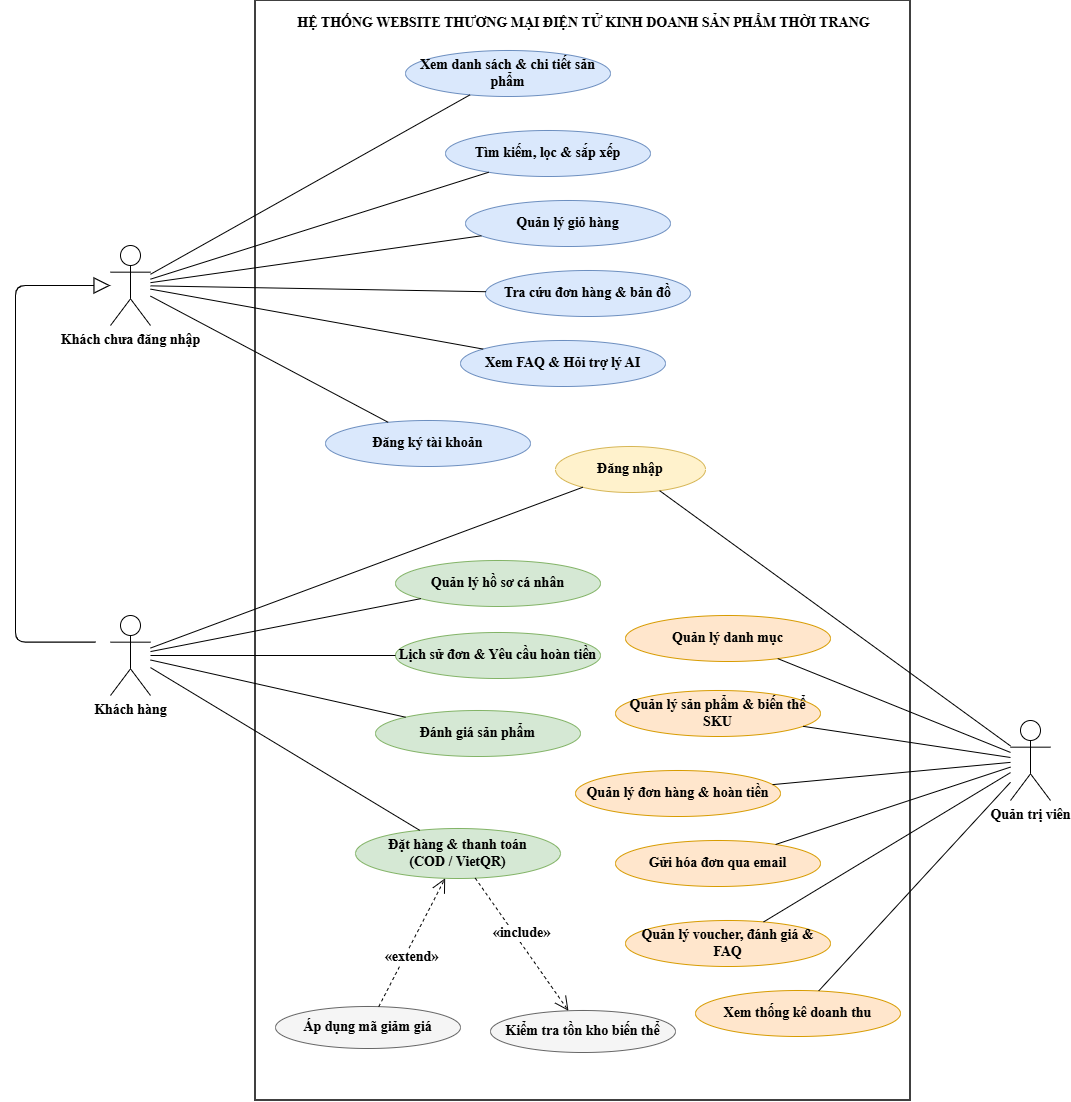

The diagram above was exported from draw.io. Its source (the exported page's mxGraphModel, read from the mxfile embedded in the PNG):
<mxGraphModel dx="3184" dy="2555" grid="1" gridSize="10" guides="1" tooltips="1" connect="1" arrows="1" fold="1" page="1" pageScale="1" pageWidth="827" pageHeight="1169" math="0" shadow="0">
  <root>
    <mxCell id="0" />
    <mxCell id="1" parent="0" />
    <mxCell id="sys_boundary" parent="1" style="shape=rect;html=1;verticalAlign=top;fontStyle=1;fontSize=14;fillColor=#ffffff;strokeColor=#000000;strokeWidth=1.5;spacingTop=8;fontFamily=Times New Roman;" value="HỆ THỐNG WEBSITE THƯƠNG MẠI ĐIỆN TỬ KINH DOANH SẢN PHẨM THỜI TRANG" vertex="1">
      <mxGeometry height="1100" width="655" x="220" y="-80" as="geometry" />
    </mxCell>
    <mxCell id="actor_guest" parent="1" style="shape=umlActor;verticalLabelPosition=bottom;verticalAlign=top;html=1;outlineConnect=0;fontSize=14;fontStyle=1;fontFamily=Times New Roman;" value="Khách chưa đăng nhập" vertex="1">
      <mxGeometry height="80" width="40" x="75" y="165" as="geometry" />
    </mxCell>
    <mxCell id="actor_customer" parent="1" style="shape=umlActor;verticalLabelPosition=bottom;verticalAlign=top;html=1;outlineConnect=0;fontSize=14;fontStyle=1;fontFamily=Times New Roman;" value="Khách hàng" vertex="1">
      <mxGeometry height="80" width="40" x="75" y="535" as="geometry" />
    </mxCell>
    <mxCell id="actor_admin" parent="1" style="shape=umlActor;verticalLabelPosition=bottom;verticalAlign=top;html=1;outlineConnect=0;fontSize=14;fontStyle=1;fontFamily=Times New Roman;" value="Quản trị viên" vertex="1">
      <mxGeometry height="80" width="40" x="975" y="640" as="geometry" />
    </mxCell>
    <mxCell id="rel_inherit" edge="1" parent="1" style="endArrow=block;endFill=0;endSize=14;html=1;strokeWidth=1.2;fontFamily=Times New Roman;fontSize=14;fontStyle=1" target="actor_guest" value="">
      <mxGeometry relative="1" width="160" x="-0.0671" as="geometry">
        <Array as="points">
          <mxPoint x="-20" y="561.67" />
          <mxPoint x="-20" y="380" />
          <mxPoint x="-20" y="205" />
        </Array>
        <mxPoint x="60" y="561.67" as="sourcePoint" />
        <mxPoint x="95" y="275" as="targetPoint" />
      </mxGeometry>
    </mxCell>
    <mxCell id="uc_view_prod" parent="1" style="ellipse;whiteSpace=wrap;html=1;fontSize=14;fillColor=#dae8fc;strokeColor=#6c8ebf;fontFamily=Times New Roman;fontStyle=1" value="Xem danh sách &amp;amp; chi tiết sản phẩm" vertex="1">
      <mxGeometry height="46" width="205" x="370" y="-30" as="geometry" />
    </mxCell>
    <mxCell id="uc_search" parent="1" style="ellipse;whiteSpace=wrap;html=1;fontSize=14;fillColor=#dae8fc;strokeColor=#6c8ebf;fontFamily=Times New Roman;fontStyle=1" value="Tìm kiếm, lọc &amp;amp; sắp xếp" vertex="1">
      <mxGeometry height="46" width="205" x="410" y="50" as="geometry" />
    </mxCell>
    <mxCell id="uc_cart" parent="1" style="ellipse;whiteSpace=wrap;html=1;fontSize=14;fillColor=#dae8fc;strokeColor=#6c8ebf;fontFamily=Times New Roman;fontStyle=1" value="Quản lý giỏ hàng" vertex="1">
      <mxGeometry height="46" width="205" x="430" y="120" as="geometry" />
    </mxCell>
    <mxCell id="uc_track" parent="1" style="ellipse;whiteSpace=wrap;html=1;fontSize=14;fillColor=#dae8fc;strokeColor=#6c8ebf;fontFamily=Times New Roman;fontStyle=1" value="Tra cứu đơn hàng &amp;amp; bản đồ" vertex="1">
      <mxGeometry height="46" width="205" x="450" y="190" as="geometry" />
    </mxCell>
    <mxCell id="uc_faq_ai" parent="1" style="ellipse;whiteSpace=wrap;html=1;fontSize=14;fillColor=#dae8fc;strokeColor=#6c8ebf;fontFamily=Times New Roman;fontStyle=1" value="Xem FAQ &amp;amp; Hỏi trợ lý AI" vertex="1">
      <mxGeometry height="46" width="205" x="425" y="260" as="geometry" />
    </mxCell>
    <mxCell id="uc_register" parent="1" style="ellipse;whiteSpace=wrap;html=1;fontSize=14;fillColor=#dae8fc;strokeColor=#6c8ebf;fontFamily=Times New Roman;fontStyle=1" value="Đăng ký tài khoản" vertex="1">
      <mxGeometry height="46" width="205" x="290" y="340" as="geometry" />
    </mxCell>
    <mxCell id="uc_login" parent="1" style="ellipse;whiteSpace=wrap;html=1;fontSize=14;fontStyle=1;fillColor=#fff2cc;strokeColor=#d6b656;fontFamily=Times New Roman;" value="Đăng nhập" vertex="1">
      <mxGeometry height="46" width="150" x="520" y="366" as="geometry" />
    </mxCell>
    <mxCell id="uc_order" parent="1" style="ellipse;whiteSpace=wrap;html=1;fontSize=14;fillColor=#d5e8d4;strokeColor=#82b366;fontFamily=Times New Roman;fontStyle=1" value="Đặt hàng &amp;amp; thanh toán&#10;(COD / VietQR)" vertex="1">
      <mxGeometry height="50" width="205" x="320" y="748" as="geometry" />
    </mxCell>
    <mxCell id="uc_check_stock" parent="1" style="ellipse;whiteSpace=wrap;html=1;fontSize=14;fillColor=#f5f5f5;strokeColor=#666666;fontFamily=Times New Roman;fontStyle=1" value="Kiểm tra tồn kho biến thể" vertex="1">
      <mxGeometry height="42" width="185" x="455" y="930" as="geometry" />
    </mxCell>
    <mxCell id="uc_apply_voucher" parent="1" style="ellipse;whiteSpace=wrap;html=1;fontSize=14;fillColor=#f5f5f5;strokeColor=#666666;fontFamily=Times New Roman;fontStyle=1" value="Áp dụng mã giảm giá" vertex="1">
      <mxGeometry height="42" width="185" x="240" y="926" as="geometry" />
    </mxCell>
    <mxCell id="uc_profile" parent="1" style="ellipse;whiteSpace=wrap;html=1;fontSize=14;fillColor=#d5e8d4;strokeColor=#82b366;fontFamily=Times New Roman;fontStyle=1" value="Quản lý hồ sơ cá nhân" vertex="1">
      <mxGeometry height="46" width="205" x="360" y="480" as="geometry" />
    </mxCell>
    <mxCell id="uc_refund" parent="1" style="ellipse;whiteSpace=wrap;html=1;fontSize=14;fillColor=#d5e8d4;strokeColor=#82b366;fontFamily=Times New Roman;fontStyle=1" value="Lịch sử đơn &amp;amp; Yêu cầu hoàn tiền" vertex="1">
      <mxGeometry height="46" width="205" x="360" y="552" as="geometry" />
    </mxCell>
    <mxCell id="uc_review" parent="1" style="ellipse;whiteSpace=wrap;html=1;fontSize=14;fillColor=#d5e8d4;strokeColor=#82b366;fontFamily=Times New Roman;fontStyle=1" value="Đánh giá sản phẩm" vertex="1">
      <mxGeometry height="46" width="205" x="340" y="630" as="geometry" />
    </mxCell>
    <mxCell id="uc_ad_cat" parent="1" style="ellipse;whiteSpace=wrap;html=1;fontSize=14;fillColor=#ffe6cc;strokeColor=#d79b00;fontFamily=Times New Roman;fontStyle=1" value="Quản lý danh mục" vertex="1">
      <mxGeometry height="46" width="205" x="590" y="535" as="geometry" />
    </mxCell>
    <mxCell id="uc_ad_prod" parent="1" style="ellipse;whiteSpace=wrap;html=1;fontSize=14;fillColor=#ffe6cc;strokeColor=#d79b00;fontFamily=Times New Roman;fontStyle=1" value="Quản lý sản phẩm &amp;amp; biến thể SKU" vertex="1">
      <mxGeometry height="46" width="205" x="580" y="610" as="geometry" />
    </mxCell>
    <mxCell id="uc_ad_order" parent="1" style="ellipse;whiteSpace=wrap;html=1;fontSize=14;fillColor=#ffe6cc;strokeColor=#d79b00;fontFamily=Times New Roman;fontStyle=1" value="Quản lý đơn hàng &amp;amp; hoàn tiền" vertex="1">
      <mxGeometry height="46" width="205" x="540" y="690" as="geometry" />
    </mxCell>
    <mxCell id="uc_ad_email" parent="1" style="ellipse;whiteSpace=wrap;html=1;fontSize=14;fillColor=#ffe6cc;strokeColor=#d79b00;fontFamily=Times New Roman;fontStyle=1" value="Gửi hóa đơn qua email" vertex="1">
      <mxGeometry height="46" width="205" x="580" y="760" as="geometry" />
    </mxCell>
    <mxCell id="uc_ad_content" parent="1" style="ellipse;whiteSpace=wrap;html=1;fontSize=14;fillColor=#ffe6cc;strokeColor=#d79b00;fontFamily=Times New Roman;fontStyle=1" value="Quản lý voucher, đánh giá &amp;amp; FAQ" vertex="1">
      <mxGeometry height="46" width="205" x="590" y="840" as="geometry" />
    </mxCell>
    <mxCell id="uc_ad_stats" parent="1" style="ellipse;whiteSpace=wrap;html=1;fontSize=14;fillColor=#ffe6cc;strokeColor=#d79b00;fontFamily=Times New Roman;fontStyle=1" value="Xem thống kê doanh thu" vertex="1">
      <mxGeometry height="46" width="205" x="660" y="910" as="geometry" />
    </mxCell>
    <mxCell id="e_g1" edge="1" parent="1" source="actor_guest" style="endArrow=none;html=1;fontFamily=Times New Roman;fontSize=14;fontStyle=1" target="uc_view_prod">
      <mxGeometry relative="1" as="geometry" />
    </mxCell>
    <mxCell id="e_g2" edge="1" parent="1" source="actor_guest" style="endArrow=none;html=1;fontFamily=Times New Roman;fontSize=14;fontStyle=1" target="uc_search">
      <mxGeometry relative="1" as="geometry" />
    </mxCell>
    <mxCell id="e_g3" edge="1" parent="1" source="actor_guest" style="endArrow=none;html=1;fontFamily=Times New Roman;fontSize=14;fontStyle=1" target="uc_cart">
      <mxGeometry relative="1" as="geometry" />
    </mxCell>
    <mxCell id="e_g4" edge="1" parent="1" source="actor_guest" style="endArrow=none;html=1;fontFamily=Times New Roman;fontSize=14;fontStyle=1" target="uc_track">
      <mxGeometry relative="1" as="geometry" />
    </mxCell>
    <mxCell id="e_g5" edge="1" parent="1" source="actor_guest" style="endArrow=none;html=1;fontFamily=Times New Roman;fontSize=14;fontStyle=1" target="uc_faq_ai">
      <mxGeometry relative="1" as="geometry" />
    </mxCell>
    <mxCell id="e_g6" edge="1" parent="1" source="actor_guest" style="endArrow=none;html=1;fontFamily=Times New Roman;fontSize=14;fontStyle=1" target="uc_register">
      <mxGeometry relative="1" as="geometry" />
    </mxCell>
    <mxCell id="e_inc_stock" edge="1" parent="1" source="uc_order" style="dashed=1;endArrow=open;endSize=12;html=1;fontSize=14;verticalAlign=bottom;fontFamily=Times New Roman;fontStyle=1" target="uc_check_stock" value="«include»">
      <mxGeometry relative="1" as="geometry" />
    </mxCell>
    <mxCell id="e_ext_voucher" edge="1" parent="1" source="uc_apply_voucher" style="dashed=1;endArrow=open;endSize=12;html=1;fontSize=14;verticalAlign=top;fontFamily=Times New Roman;fontStyle=1" target="uc_order" value="«extend»">
      <mxGeometry relative="1" as="geometry" />
    </mxCell>
    <mxCell id="e_c_login" edge="1" parent="1" source="actor_customer" style="endArrow=none;html=1;fontFamily=Times New Roman;fontSize=14;fontStyle=1" target="uc_login">
      <mxGeometry relative="1" as="geometry" />
    </mxCell>
    <mxCell id="e_c_order" edge="1" parent="1" source="actor_customer" style="endArrow=none;html=1;fontFamily=Times New Roman;fontSize=14;fontStyle=1" target="uc_order">
      <mxGeometry relative="1" as="geometry" />
    </mxCell>
    <mxCell id="e_c_prof" edge="1" parent="1" source="actor_customer" style="endArrow=none;html=1;fontFamily=Times New Roman;fontSize=14;fontStyle=1" target="uc_profile">
      <mxGeometry relative="1" as="geometry" />
    </mxCell>
    <mxCell id="e_c_ref" edge="1" parent="1" source="actor_customer" style="endArrow=none;html=1;fontFamily=Times New Roman;fontSize=14;fontStyle=1" target="uc_refund">
      <mxGeometry relative="1" as="geometry" />
    </mxCell>
    <mxCell id="e_c_rev" edge="1" parent="1" source="actor_customer" style="endArrow=none;html=1;fontFamily=Times New Roman;fontSize=14;fontStyle=1" target="uc_review">
      <mxGeometry relative="1" as="geometry" />
    </mxCell>
    <mxCell id="e_a_login" edge="1" parent="1" source="actor_admin" style="endArrow=none;html=1;fontFamily=Times New Roman;fontSize=14;fontStyle=1" target="uc_login">
      <mxGeometry relative="1" as="geometry" />
    </mxCell>
    <mxCell id="e_a_cat" edge="1" parent="1" source="actor_admin" style="endArrow=none;html=1;fontFamily=Times New Roman;fontSize=14;fontStyle=1" target="uc_ad_cat">
      <mxGeometry relative="1" as="geometry" />
    </mxCell>
    <mxCell id="e_a_prod" edge="1" parent="1" source="actor_admin" style="endArrow=none;html=1;fontFamily=Times New Roman;fontSize=14;fontStyle=1" target="uc_ad_prod">
      <mxGeometry relative="1" as="geometry" />
    </mxCell>
    <mxCell id="e_a_ord" edge="1" parent="1" source="actor_admin" style="endArrow=none;html=1;fontFamily=Times New Roman;fontSize=14;fontStyle=1" target="uc_ad_order">
      <mxGeometry relative="1" as="geometry" />
    </mxCell>
    <mxCell id="e_a_mail" edge="1" parent="1" source="actor_admin" style="endArrow=none;html=1;fontFamily=Times New Roman;fontSize=14;fontStyle=1" target="uc_ad_email">
      <mxGeometry relative="1" as="geometry" />
    </mxCell>
    <mxCell id="e_a_cont" edge="1" parent="1" source="actor_admin" style="endArrow=none;html=1;fontFamily=Times New Roman;fontSize=14;fontStyle=1" target="uc_ad_content">
      <mxGeometry relative="1" as="geometry" />
    </mxCell>
    <mxCell id="e_a_stat" edge="1" parent="1" source="actor_admin" style="endArrow=none;html=1;fontFamily=Times New Roman;fontSize=14;fontStyle=1" target="uc_ad_stats">
      <mxGeometry relative="1" as="geometry" />
    </mxCell>
  </root>
</mxGraphModel>